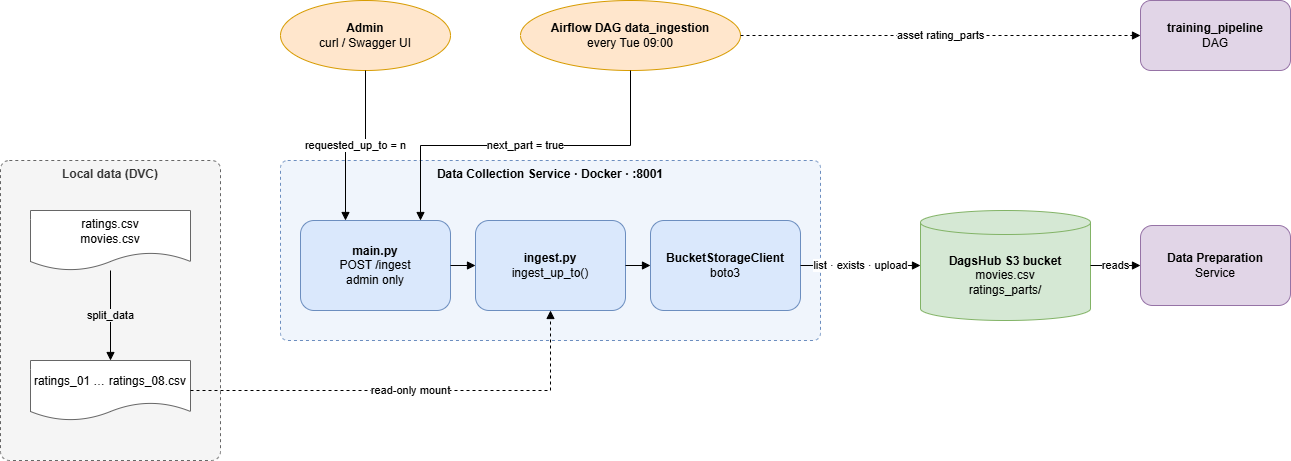

The diagram above was exported from draw.io. Its source (the exported page's mxGraphModel, read from the mxfile embedded in the PNG):
<mxGraphModel dx="1428" dy="961" grid="1" gridSize="10" guides="1" tooltips="1" connect="1" arrows="1" fold="1" page="1" pageScale="1" pageWidth="1360" pageHeight="540" math="0" shadow="0">
  <root>
    <mxCell id="0" />
    <mxCell id="1" parent="0" />
    <mxCell id="grp_local" value="Local data (DVC)" style="rounded=1;arcSize=4;whiteSpace=wrap;html=1;dashed=1;fillColor=#f5f5f5;strokeColor=#666666;fontColor=#333333;verticalAlign=top;fontStyle=1;" parent="1" vertex="1">
      <mxGeometry x="40" y="200" width="220" height="300" as="geometry" />
    </mxCell>
    <mxCell id="grp_dcs" value="Data Collection Service · Docker · :8001" style="rounded=1;arcSize=4;whiteSpace=wrap;html=1;dashed=1;fillColor=#f0f5fc;strokeColor=#6c8ebf;verticalAlign=top;fontStyle=1;" parent="1" vertex="1">
      <mxGeometry x="320" y="200" width="540" height="180" as="geometry" />
    </mxCell>
    <mxCell id="raw" value="ratings.csv&lt;br&gt;movies.csv" style="shape=document;whiteSpace=wrap;html=1;boundedLbl=1;fillColor=#ffffff;strokeColor=#666666;" parent="1" vertex="1">
      <mxGeometry x="70" y="250" width="160" height="60" as="geometry" />
    </mxCell>
    <mxCell id="parts" value="ratings_01 … ratings_08.csv" style="shape=document;whiteSpace=wrap;html=1;boundedLbl=1;fillColor=#ffffff;strokeColor=#666666;" parent="1" vertex="1">
      <mxGeometry x="70" y="400" width="160" height="60" as="geometry" />
    </mxCell>
    <mxCell id="admin" value="&lt;b&gt;Admin&lt;/b&gt;&lt;br&gt;curl / Swagger UI" style="ellipse;whiteSpace=wrap;html=1;fillColor=#ffe6cc;strokeColor=#d79b00;" parent="1" vertex="1">
      <mxGeometry x="320" y="40" width="170" height="70" as="geometry" />
    </mxCell>
    <mxCell id="airflow" value="&lt;b&gt;Airflow DAG data_ingestion&lt;/b&gt;&lt;br&gt;every Tue 09:00" style="ellipse;whiteSpace=wrap;html=1;fillColor=#ffe6cc;strokeColor=#d79b00;" parent="1" vertex="1">
      <mxGeometry x="560" y="40" width="220" height="70" as="geometry" />
    </mxCell>
    <mxCell id="api" value="&lt;b&gt;main.py&lt;/b&gt;&lt;br&gt;POST /ingest&lt;br&gt;admin only" style="rounded=1;whiteSpace=wrap;html=1;fillColor=#dae8fc;strokeColor=#6c8ebf;" parent="1" vertex="1">
      <mxGeometry x="340" y="260" width="150" height="90" as="geometry" />
    </mxCell>
    <mxCell id="ingest" value="&lt;b&gt;ingest.py&lt;/b&gt;&lt;br&gt;ingest_up_to()" style="rounded=1;whiteSpace=wrap;html=1;fillColor=#dae8fc;strokeColor=#6c8ebf;" parent="1" vertex="1">
      <mxGeometry x="515" y="260" width="150" height="90" as="geometry" />
    </mxCell>
    <mxCell id="client" value="&lt;b&gt;BucketStorageClient&lt;/b&gt;&lt;br&gt;boto3" style="rounded=1;whiteSpace=wrap;html=1;fillColor=#dae8fc;strokeColor=#6c8ebf;" parent="1" vertex="1">
      <mxGeometry x="690" y="260" width="150" height="90" as="geometry" />
    </mxCell>
    <mxCell id="bucket" value="&lt;b&gt;DagsHub S3 bucket&lt;/b&gt;&lt;br&gt;movies.csv&lt;br&gt;ratings_parts/" style="shape=cylinder3;whiteSpace=wrap;html=1;boundedLbl=1;backgroundOutline=1;size=12;fillColor=#d5e8d4;strokeColor=#82b366;" parent="1" vertex="1">
      <mxGeometry x="960" y="250" width="170" height="110" as="geometry" />
    </mxCell>
    <mxCell id="prep" value="&lt;b&gt;Data Preparation&lt;/b&gt;&lt;br&gt;Service" style="rounded=1;whiteSpace=wrap;html=1;fillColor=#e1d5e7;strokeColor=#9673a6;" parent="1" vertex="1">
      <mxGeometry x="1180" y="265" width="150" height="80" as="geometry" />
    </mxCell>
    <mxCell id="train" value="&lt;b&gt;training_pipeline&lt;/b&gt;&lt;br&gt;DAG" style="rounded=1;whiteSpace=wrap;html=1;fillColor=#e1d5e7;strokeColor=#9673a6;" parent="1" vertex="1">
      <mxGeometry x="1180" y="40" width="150" height="70" as="geometry" />
    </mxCell>
    <mxCell id="e_split" value="split_data" style="edgeStyle=orthogonalEdgeStyle;rounded=0;html=1;endArrow=block;endFill=1;labelBackgroundColor=#f5f5f5;" parent="1" source="raw" target="parts" edge="1">
      <mxGeometry relative="1" as="geometry" />
    </mxCell>
    <mxCell id="e_admin" value="requested_up_to = n" style="edgeStyle=orthogonalEdgeStyle;rounded=0;html=1;endArrow=block;endFill=1;labelBackgroundColor=#ffffff;exitX=0.5;exitY=1;entryX=0.3;entryY=0;" parent="1" source="admin" target="api" edge="1">
      <mxGeometry relative="1" as="geometry" />
    </mxCell>
    <mxCell id="e_airflow" value="next_part = true" style="edgeStyle=orthogonalEdgeStyle;rounded=0;html=1;endArrow=block;endFill=1;labelBackgroundColor=#ffffff;exitX=0.5;exitY=1;entryX=0.8;entryY=0;" parent="1" source="airflow" target="api" edge="1">
      <mxGeometry relative="1" as="geometry" />
    </mxCell>
    <mxCell id="e_api_ingest" value="" style="edgeStyle=orthogonalEdgeStyle;rounded=0;html=1;endArrow=block;endFill=1;" parent="1" source="api" target="ingest" edge="1">
      <mxGeometry relative="1" as="geometry" />
    </mxCell>
    <mxCell id="e_ingest_client" value="" style="edgeStyle=orthogonalEdgeStyle;rounded=0;html=1;endArrow=block;endFill=1;" parent="1" source="ingest" target="client" edge="1">
      <mxGeometry relative="1" as="geometry" />
    </mxCell>
    <mxCell id="e_mount" value="read-only mount" style="edgeStyle=orthogonalEdgeStyle;rounded=0;html=1;endArrow=block;endFill=1;dashed=1;labelBackgroundColor=#ffffff;exitX=1;exitY=0.5;entryX=0.5;entryY=1;" parent="1" source="parts" target="ingest" edge="1">
      <mxGeometry relative="1" as="geometry" />
    </mxCell>
    <mxCell id="e_bucket" value="list · exists · upload" style="edgeStyle=orthogonalEdgeStyle;rounded=0;html=1;endArrow=block;endFill=1;labelBackgroundColor=#ffffff;" parent="1" source="client" target="bucket" edge="1">
      <mxGeometry relative="1" as="geometry" />
    </mxCell>
    <mxCell id="e_prep" value="reads" style="edgeStyle=orthogonalEdgeStyle;rounded=0;html=1;endArrow=block;endFill=1;labelBackgroundColor=#ffffff;" parent="1" source="bucket" target="prep" edge="1">
      <mxGeometry relative="1" as="geometry" />
    </mxCell>
    <mxCell id="e_asset" value="asset rating_parts" style="edgeStyle=orthogonalEdgeStyle;rounded=0;html=1;endArrow=block;endFill=1;dashed=1;labelBackgroundColor=#ffffff;" parent="1" source="airflow" target="train" edge="1">
      <mxGeometry relative="1" as="geometry" />
    </mxCell>
  </root>
</mxGraphModel>